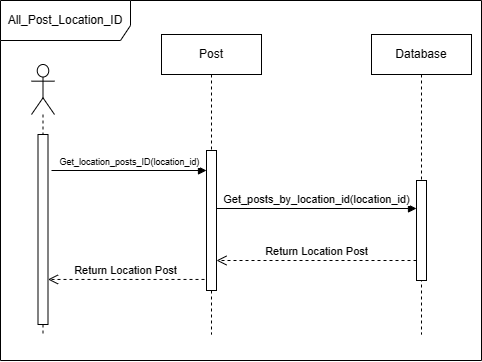

The diagram above was exported from draw.io. Its source (the exported page's mxGraphModel, read from the mxfile embedded in the PNG):
<mxGraphModel dx="1631" dy="924" grid="1" gridSize="10" guides="1" tooltips="1" connect="1" arrows="1" fold="1" page="1" pageScale="1" pageWidth="1169" pageHeight="827" math="0" shadow="0">
  <root>
    <mxCell id="0" />
    <mxCell id="1" parent="0" />
    <mxCell id="2" value="All_Post_Location_ID" style="shape=umlFrame;whiteSpace=wrap;html=1;pointerEvents=0;width=130;height=40;" vertex="1" parent="1">
      <mxGeometry x="1479" y="1247" width="481" height="360" as="geometry" />
    </mxCell>
    <mxCell id="3" value="" style="shape=umlLifeline;perimeter=lifelinePerimeter;whiteSpace=wrap;html=1;container=1;dropTarget=0;collapsible=0;recursiveResize=0;outlineConnect=0;portConstraint=eastwest;newEdgeStyle={&quot;curved&quot;:0,&quot;rounded&quot;:0};participant=umlActor;size=50;" vertex="1" parent="1">
      <mxGeometry x="1510" y="1311" width="23" height="270" as="geometry" />
    </mxCell>
    <mxCell id="4" value="" style="html=1;points=[[0,0,0,0,5],[0,1,0,0,-5],[1,0,0,0,5],[1,1,0,0,-5]];perimeter=orthogonalPerimeter;outlineConnect=0;targetShapes=umlLifeline;portConstraint=eastwest;newEdgeStyle={&quot;curved&quot;:0,&quot;rounded&quot;:0};" vertex="1" parent="3">
      <mxGeometry x="6.5" y="70" width="10" height="190" as="geometry" />
    </mxCell>
    <mxCell id="5" value="Post" style="shape=umlLifeline;perimeter=lifelinePerimeter;whiteSpace=wrap;html=1;container=1;dropTarget=0;collapsible=0;recursiveResize=0;outlineConnect=0;portConstraint=eastwest;newEdgeStyle={&quot;curved&quot;:0,&quot;rounded&quot;:0};" vertex="1" parent="1">
      <mxGeometry x="1640" y="1281" width="100" height="300" as="geometry" />
    </mxCell>
    <mxCell id="6" value="" style="html=1;points=[[0,0,0,0,5],[0,1,0,0,-5],[1,0,0,0,5],[1,1,0,0,-5]];perimeter=orthogonalPerimeter;outlineConnect=0;targetShapes=umlLifeline;portConstraint=eastwest;newEdgeStyle={&quot;curved&quot;:0,&quot;rounded&quot;:0};" vertex="1" parent="1">
      <mxGeometry x="1685" y="1397" width="10" height="140" as="geometry" />
    </mxCell>
    <mxCell id="7" value="Database" style="shape=umlLifeline;perimeter=lifelinePerimeter;whiteSpace=wrap;html=1;container=1;dropTarget=0;collapsible=0;recursiveResize=0;outlineConnect=0;portConstraint=eastwest;newEdgeStyle={&quot;curved&quot;:0,&quot;rounded&quot;:0};" vertex="1" parent="1">
      <mxGeometry x="1850" y="1281" width="100" height="300" as="geometry" />
    </mxCell>
    <mxCell id="8" value="" style="html=1;points=[[0,0,0,0,5],[0,1,0,0,-5],[1,0,0,0,5],[1,1,0,0,-5]];perimeter=orthogonalPerimeter;outlineConnect=0;targetShapes=umlLifeline;portConstraint=eastwest;newEdgeStyle={&quot;curved&quot;:0,&quot;rounded&quot;:0};" vertex="1" parent="1">
      <mxGeometry x="1895" y="1427" width="10" height="100" as="geometry" />
    </mxCell>
    <mxCell id="9" value="Return Location Post" style="html=1;verticalAlign=bottom;endArrow=open;dashed=1;endSize=8;curved=0;rounded=0;" edge="1" source="8" parent="1">
      <mxGeometry relative="1" as="geometry">
        <mxPoint x="1695" y="1507" as="targetPoint" />
        <mxPoint x="1845" y="1507" as="sourcePoint" />
      </mxGeometry>
    </mxCell>
    <mxCell id="10" value="&lt;font style=&quot;font-size: 11px;&quot;&gt;Get_posts_by_location_id&lt;span style=&quot;text-align: left;&quot;&gt;(location_id)&lt;/span&gt;&lt;br&gt;&lt;/font&gt;" style="html=1;verticalAlign=bottom;endArrow=block;curved=0;rounded=0;" edge="1" target="8" parent="1">
      <mxGeometry x="-0.0035" relative="1" as="geometry">
        <mxPoint x="1695" y="1455" as="sourcePoint" />
        <mxPoint x="1845" y="1455" as="targetPoint" />
        <mxPoint as="offset" />
      </mxGeometry>
    </mxCell>
    <mxCell id="11" value="&lt;div style=&quot;text-align: left; font-size: 9px;&quot;&gt;Get_location_posts_ID(location_id)&lt;/div&gt;" style="html=1;verticalAlign=bottom;endArrow=block;curved=0;rounded=0;" edge="1" target="6" parent="1">
      <mxGeometry x="0.0005" relative="1" as="geometry">
        <mxPoint x="1530" y="1417" as="sourcePoint" />
        <mxPoint x="1680" y="1417" as="targetPoint" />
        <mxPoint as="offset" />
      </mxGeometry>
    </mxCell>
    <mxCell id="12" value="Return Location Post" style="html=1;verticalAlign=bottom;endArrow=open;dashed=1;endSize=8;curved=0;rounded=0;" edge="1" target="4" parent="1">
      <mxGeometry relative="1" as="geometry">
        <mxPoint x="1533" y="1525.95" as="targetPoint" />
        <mxPoint x="1683" y="1525.95" as="sourcePoint" />
      </mxGeometry>
    </mxCell>
  </root>
</mxGraphModel>